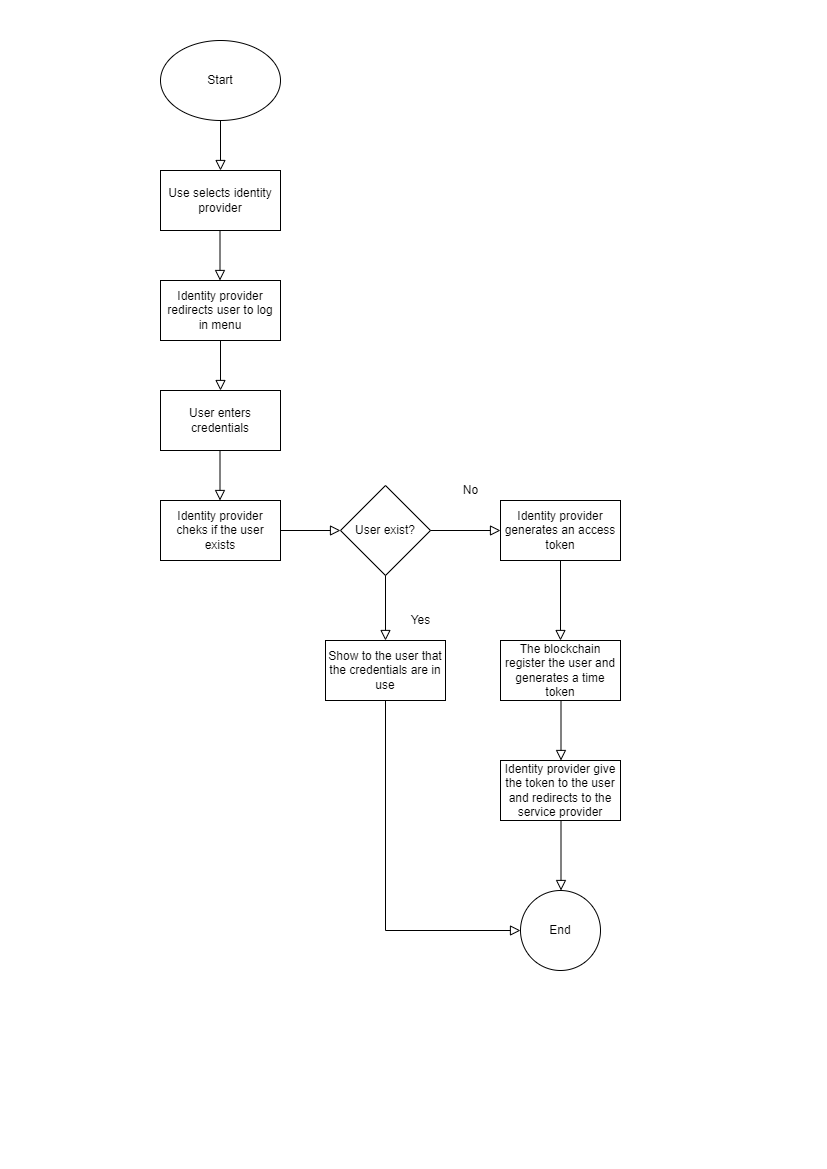

The diagram above was exported from draw.io. Its source (the exported page's mxGraphModel, read from the mxfile embedded in the PNG):
<mxGraphModel dx="1434" dy="796" grid="1" gridSize="10" guides="1" tooltips="1" connect="1" arrows="1" fold="1" page="1" pageScale="1" pageWidth="827" pageHeight="1169" math="0" shadow="0">
  <root>
    <mxCell id="WIyWlLk6GJQsqaUBKTNV-0" />
    <mxCell id="WIyWlLk6GJQsqaUBKTNV-1" parent="WIyWlLk6GJQsqaUBKTNV-0" />
    <mxCell id="WIyWlLk6GJQsqaUBKTNV-2" value="" style="rounded=0;html=1;jettySize=auto;orthogonalLoop=1;fontSize=11;endArrow=block;endFill=0;endSize=8;strokeWidth=1;shadow=0;labelBackgroundColor=none;edgeStyle=orthogonalEdgeStyle;" parent="WIyWlLk6GJQsqaUBKTNV-1" edge="1">
      <mxGeometry relative="1" as="geometry">
        <mxPoint x="220" y="120" as="sourcePoint" />
        <mxPoint x="220" y="170" as="targetPoint" />
      </mxGeometry>
    </mxCell>
    <mxCell id="BOt0bnzv9JGb6i6jBylv-0" value="Start" style="ellipse;whiteSpace=wrap;html=1;" parent="WIyWlLk6GJQsqaUBKTNV-1" vertex="1">
      <mxGeometry x="160" y="40" width="120" height="80" as="geometry" />
    </mxCell>
    <mxCell id="BOt0bnzv9JGb6i6jBylv-1" value="Use selects identity provider" style="rounded=0;whiteSpace=wrap;html=1;" parent="WIyWlLk6GJQsqaUBKTNV-1" vertex="1">
      <mxGeometry x="160" y="170" width="120" height="60" as="geometry" />
    </mxCell>
    <mxCell id="BOt0bnzv9JGb6i6jBylv-2" value="" style="rounded=0;html=1;jettySize=auto;orthogonalLoop=1;fontSize=11;endArrow=block;endFill=0;endSize=8;strokeWidth=1;shadow=0;labelBackgroundColor=none;edgeStyle=orthogonalEdgeStyle;" parent="WIyWlLk6GJQsqaUBKTNV-1" edge="1">
      <mxGeometry relative="1" as="geometry">
        <mxPoint x="219.5" y="230" as="sourcePoint" />
        <mxPoint x="219.5" y="280" as="targetPoint" />
      </mxGeometry>
    </mxCell>
    <mxCell id="BOt0bnzv9JGb6i6jBylv-3" value="Identity provider redirects user to log in menu" style="rounded=0;whiteSpace=wrap;html=1;" parent="WIyWlLk6GJQsqaUBKTNV-1" vertex="1">
      <mxGeometry x="160" y="280" width="120" height="60" as="geometry" />
    </mxCell>
    <mxCell id="BOt0bnzv9JGb6i6jBylv-4" value="" style="rounded=0;html=1;jettySize=auto;orthogonalLoop=1;fontSize=11;endArrow=block;endFill=0;endSize=8;strokeWidth=1;shadow=0;labelBackgroundColor=none;edgeStyle=orthogonalEdgeStyle;" parent="WIyWlLk6GJQsqaUBKTNV-1" edge="1">
      <mxGeometry relative="1" as="geometry">
        <mxPoint x="220" y="340" as="sourcePoint" />
        <mxPoint x="220" y="390" as="targetPoint" />
      </mxGeometry>
    </mxCell>
    <mxCell id="BOt0bnzv9JGb6i6jBylv-5" value="User enters credentials" style="rounded=0;whiteSpace=wrap;html=1;" parent="WIyWlLk6GJQsqaUBKTNV-1" vertex="1">
      <mxGeometry x="160" y="390" width="120" height="60" as="geometry" />
    </mxCell>
    <mxCell id="BOt0bnzv9JGb6i6jBylv-7" value="User exist?" style="rhombus;whiteSpace=wrap;html=1;" parent="WIyWlLk6GJQsqaUBKTNV-1" vertex="1">
      <mxGeometry x="340" y="485" width="90" height="90" as="geometry" />
    </mxCell>
    <mxCell id="BOt0bnzv9JGb6i6jBylv-10" value="" style="rounded=0;html=1;jettySize=auto;orthogonalLoop=1;fontSize=11;endArrow=block;endFill=0;endSize=8;strokeWidth=1;shadow=0;labelBackgroundColor=none;edgeStyle=orthogonalEdgeStyle;" parent="WIyWlLk6GJQsqaUBKTNV-1" edge="1">
      <mxGeometry relative="1" as="geometry">
        <mxPoint x="219.5" y="450" as="sourcePoint" />
        <mxPoint x="219.5" y="500" as="targetPoint" />
      </mxGeometry>
    </mxCell>
    <mxCell id="BOt0bnzv9JGb6i6jBylv-15" value="Identity provider cheks if the user exists" style="rounded=0;whiteSpace=wrap;html=1;" parent="WIyWlLk6GJQsqaUBKTNV-1" vertex="1">
      <mxGeometry x="160" y="500" width="120" height="60" as="geometry" />
    </mxCell>
    <mxCell id="BOt0bnzv9JGb6i6jBylv-21" value="Identity provider generates an access token" style="rounded=0;whiteSpace=wrap;html=1;" parent="WIyWlLk6GJQsqaUBKTNV-1" vertex="1">
      <mxGeometry x="500" y="500" width="120" height="60" as="geometry" />
    </mxCell>
    <mxCell id="BOt0bnzv9JGb6i6jBylv-23" value="The blockchain register the user and generates a time token" style="rounded=0;whiteSpace=wrap;html=1;" parent="WIyWlLk6GJQsqaUBKTNV-1" vertex="1">
      <mxGeometry x="500" y="640" width="120" height="60" as="geometry" />
    </mxCell>
    <mxCell id="BOt0bnzv9JGb6i6jBylv-26" value="Identity provider give the token to the user and redirects to the service provider" style="rounded=0;whiteSpace=wrap;html=1;" parent="WIyWlLk6GJQsqaUBKTNV-1" vertex="1">
      <mxGeometry x="500" y="760" width="120" height="60" as="geometry" />
    </mxCell>
    <mxCell id="BOt0bnzv9JGb6i6jBylv-27" value="" style="rounded=0;html=1;jettySize=auto;orthogonalLoop=1;fontSize=11;endArrow=block;endFill=0;endSize=8;strokeWidth=1;shadow=0;labelBackgroundColor=none;edgeStyle=orthogonalEdgeStyle;exitX=0.5;exitY=1;exitDx=0;exitDy=0;entryX=0.5;entryY=0;entryDx=0;entryDy=0;" parent="WIyWlLk6GJQsqaUBKTNV-1" edge="1">
      <mxGeometry relative="1" as="geometry">
        <mxPoint x="559.5" y="700" as="sourcePoint" />
        <mxPoint x="560.5" y="760" as="targetPoint" />
        <Array as="points">
          <mxPoint x="560.5" y="700" />
        </Array>
      </mxGeometry>
    </mxCell>
    <mxCell id="BOt0bnzv9JGb6i6jBylv-28" value="" style="rounded=0;html=1;jettySize=auto;orthogonalLoop=1;fontSize=11;endArrow=block;endFill=0;endSize=8;strokeWidth=1;shadow=0;labelBackgroundColor=none;edgeStyle=orthogonalEdgeStyle;exitX=0.5;exitY=1;exitDx=0;exitDy=0;entryX=0.5;entryY=0;entryDx=0;entryDy=0;" parent="WIyWlLk6GJQsqaUBKTNV-1" edge="1">
      <mxGeometry relative="1" as="geometry">
        <mxPoint x="559.5" y="820" as="sourcePoint" />
        <mxPoint x="560.5" y="890" as="targetPoint" />
        <Array as="points">
          <mxPoint x="560.5" y="820" />
        </Array>
      </mxGeometry>
    </mxCell>
    <mxCell id="BOt0bnzv9JGb6i6jBylv-29" value="End" style="ellipse;whiteSpace=wrap;html=1;rounded=0;" parent="WIyWlLk6GJQsqaUBKTNV-1" vertex="1">
      <mxGeometry x="520" y="890" width="80" height="80" as="geometry" />
    </mxCell>
    <mxCell id="OVdWfqoFjcog5iNmkRS1-0" value="" style="rounded=0;html=1;jettySize=auto;orthogonalLoop=1;fontSize=11;endArrow=block;endFill=0;endSize=8;strokeWidth=1;shadow=0;labelBackgroundColor=none;edgeStyle=orthogonalEdgeStyle;exitX=1;exitY=0.5;exitDx=0;exitDy=0;" edge="1" parent="WIyWlLk6GJQsqaUBKTNV-1" source="BOt0bnzv9JGb6i6jBylv-15">
      <mxGeometry relative="1" as="geometry">
        <mxPoint x="229.5" y="460" as="sourcePoint" />
        <mxPoint x="340" y="530" as="targetPoint" />
      </mxGeometry>
    </mxCell>
    <mxCell id="OVdWfqoFjcog5iNmkRS1-2" value="" style="rounded=0;html=1;jettySize=auto;orthogonalLoop=1;fontSize=11;endArrow=block;endFill=0;endSize=8;strokeWidth=1;shadow=0;labelBackgroundColor=none;edgeStyle=orthogonalEdgeStyle;exitX=0.5;exitY=1;exitDx=0;exitDy=0;" edge="1" parent="WIyWlLk6GJQsqaUBKTNV-1" source="BOt0bnzv9JGb6i6jBylv-7">
      <mxGeometry relative="1" as="geometry">
        <mxPoint x="290" y="540" as="sourcePoint" />
        <mxPoint x="385" y="640" as="targetPoint" />
      </mxGeometry>
    </mxCell>
    <mxCell id="OVdWfqoFjcog5iNmkRS1-3" value="" style="rounded=0;html=1;jettySize=auto;orthogonalLoop=1;fontSize=11;endArrow=block;endFill=0;endSize=8;strokeWidth=1;shadow=0;labelBackgroundColor=none;edgeStyle=orthogonalEdgeStyle;exitX=1;exitY=0.5;exitDx=0;exitDy=0;" edge="1" parent="WIyWlLk6GJQsqaUBKTNV-1" source="BOt0bnzv9JGb6i6jBylv-7">
      <mxGeometry relative="1" as="geometry">
        <mxPoint x="300" y="550" as="sourcePoint" />
        <mxPoint x="500" y="530" as="targetPoint" />
      </mxGeometry>
    </mxCell>
    <mxCell id="OVdWfqoFjcog5iNmkRS1-4" value="Yes" style="text;html=1;align=center;verticalAlign=middle;resizable=0;points=[];autosize=1;strokeColor=none;fillColor=none;" vertex="1" parent="WIyWlLk6GJQsqaUBKTNV-1">
      <mxGeometry x="400" y="605" width="40" height="30" as="geometry" />
    </mxCell>
    <mxCell id="OVdWfqoFjcog5iNmkRS1-5" value="No" style="text;html=1;align=center;verticalAlign=middle;resizable=0;points=[];autosize=1;strokeColor=none;fillColor=none;" vertex="1" parent="WIyWlLk6GJQsqaUBKTNV-1">
      <mxGeometry x="450" y="475" width="40" height="30" as="geometry" />
    </mxCell>
    <mxCell id="OVdWfqoFjcog5iNmkRS1-6" value="Show to the user that the credentials are in use" style="rounded=0;whiteSpace=wrap;html=1;" vertex="1" parent="WIyWlLk6GJQsqaUBKTNV-1">
      <mxGeometry x="325" y="640" width="120" height="60" as="geometry" />
    </mxCell>
    <mxCell id="OVdWfqoFjcog5iNmkRS1-7" value="" style="rounded=0;html=1;jettySize=auto;orthogonalLoop=1;fontSize=11;endArrow=block;endFill=0;endSize=8;strokeWidth=1;shadow=0;labelBackgroundColor=none;edgeStyle=orthogonalEdgeStyle;exitX=0.5;exitY=1;exitDx=0;exitDy=0;" edge="1" parent="WIyWlLk6GJQsqaUBKTNV-1" source="BOt0bnzv9JGb6i6jBylv-21">
      <mxGeometry relative="1" as="geometry">
        <mxPoint x="440" y="540" as="sourcePoint" />
        <mxPoint x="560" y="640" as="targetPoint" />
      </mxGeometry>
    </mxCell>
    <mxCell id="OVdWfqoFjcog5iNmkRS1-8" value="" style="rounded=0;html=1;jettySize=auto;orthogonalLoop=1;fontSize=11;endArrow=block;endFill=0;endSize=8;strokeWidth=1;shadow=0;labelBackgroundColor=none;edgeStyle=orthogonalEdgeStyle;exitX=0.5;exitY=1;exitDx=0;exitDy=0;entryX=0;entryY=0.5;entryDx=0;entryDy=0;" edge="1" parent="WIyWlLk6GJQsqaUBKTNV-1" source="OVdWfqoFjcog5iNmkRS1-6" target="BOt0bnzv9JGb6i6jBylv-29">
      <mxGeometry relative="1" as="geometry">
        <mxPoint x="395" y="585" as="sourcePoint" />
        <mxPoint x="395" y="650" as="targetPoint" />
      </mxGeometry>
    </mxCell>
  </root>
</mxGraphModel>